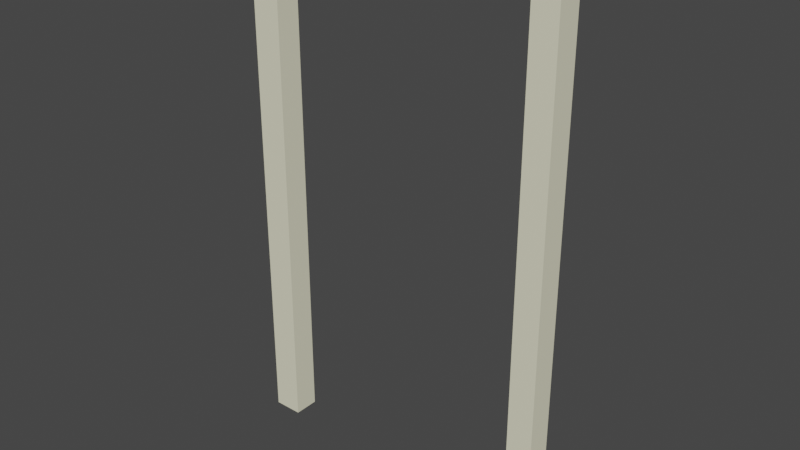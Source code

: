 # Source: SingleFrame.blend  (saved by Blender 3.6.11; exported with 4.5.12 LTS)
import bpy
from mathutils import Matrix  # noqa: F401  (used for matrix-valued properties, if any)

bpy.ops.wm.read_factory_settings(use_empty=True)
scene = bpy.context.scene
scene.name = 'Scene'

# ---- materials (node trees are filled in below, after node groups)
mat_frame = bpy.data.materials.new('Frame')
mat_frame.use_transparent_shadow = False
mat_frame.diffuse_color = (0.6498, 0.6911, 0.8373, 1.0)

# ---- material node trees
mat_frame.use_nodes = True; mat_frame.node_tree.nodes.clear()
_N = mat_frame.node_tree.nodes; _L = mat_frame.node_tree.links
n0 = _N.new('ShaderNodeBsdfPrincipled'); n0.name = 'Principled BSDF'; n0.location = (10, 300)
n0.distribution = 'GGX'
n0.subsurface_method = 'RANDOM_WALK_SKIN'
n0.inputs[0].default_value = (0.8373, 0.8137, 0.6007, 1.0)
n0.inputs[2].default_value = 0.8604
n0.inputs[27].default_value = (0.0, 0.0, 0.0, 1.0)
n0.inputs[28].default_value = 1.0
n1 = _N.new('ShaderNodeOutputMaterial'); n1.name = 'Material Output'; n1.location = (320, 270)
_L.new(n0.outputs[0], n1.inputs[0])
n1.is_active_output = True

# ---- world
world_world = bpy.data.worlds.new('World'); scene.world = world_world
world_world.use_nodes = True; world_world.node_tree.nodes.clear()
_N = world_world.node_tree.nodes; _L = world_world.node_tree.links
n0 = _N.new('ShaderNodeOutputWorld'); n0.name = 'World Output'; n0.location = (300, 300)
n1 = _N.new('ShaderNodeBackground'); n1.name = 'Background'; n1.location = (10, 300)
n1.inputs[0].default_value = (0.05088, 0.05088, 0.05088, 1.0)
_L.new(n1.outputs[0], n0.inputs[0])
n0.is_active_output = True
world_world.color = (0.05088, 0.05088, 0.05088)
world_world.use_sun_shadow = False
world_world.sun_shadow_jitter_overblur = 0.0

# ---- meshes
me_cube = bpy.data.meshes.new('Cube')
me_cube.from_pydata([(-1.0, -1.0, -1.0), (-1.0, -1.0, 1.0), (-1.0, 1.0, -1.0), (-1.0, 1.0, 1.0), (1.0, -1.0, -1.0), (1.0, -1.0, 1.0), (1.0, 1.0, -1.0), (1.0, 1.0, 1.0), (-1.0, -1.0, 40.0), (-1.0, 1.0, 40.0), (1.0, 1.0, 40.0), (1.0, -1.0, 40.0), (1.0, -1.0, 38.05), (-1.0, -1.0, 38.05), (-1.0, 1.0, 38.05), (1.0, 1.0, 38.05), (-24.0, -1.0, 40.0), (-24.0, 1.0, 40.0), (-24.0, 1.0, 38.05), (-24.0, -1.0, 38.05), (-21.7, 1.0, 38.05), (-21.7, 1.0, 40.0), (-21.7, -1.0, 40.0), (-21.7, -1.0, 38.05), (-24.0, -1.0, -1.0), (-24.0, 1.0, -1.0), (-21.7, 1.0, -1.0), (-21.7, -1.0, -1.0)], [], [(0, 1, 3, 2), (2, 3, 7, 6), (6, 7, 5, 4), (4, 5, 1, 0), (2, 6, 4, 0), (13, 12, 11, 8), (10, 9, 8, 11), (15, 14, 9, 10), (12, 15, 10, 11), (21, 20, 18, 17), (3, 1, 13, 14), (5, 7, 15, 12), (7, 3, 14, 15), (1, 5, 12, 13), (18, 19, 16, 17), (22, 21, 17, 16), (23, 22, 16, 19), (19, 18, 25, 24), (14, 13, 23, 20), (13, 8, 22, 23), (8, 9, 21, 22), (9, 14, 20, 21), (26, 27, 24, 25), (20, 23, 27, 26), (18, 20, 26, 25), (23, 19, 24, 27)])
_uv = me_cube.uv_layers.new(name='UVMap')
_uv.uv.foreach_set('vector', [0.375, 0.0, 0.625, 0.0, 0.625, 0.25, 0.375, 0.25, 0.375, 0.25, 0.625, 0.25, 0.625, 0.5, 0.375, 0.5, 0.375, 0.5, 0.625, 0.5, 0.625, 0.75, 0.375, 0.75, 0.375, 0.75, 0.625, 0.75, 0.625, 1.0, 0.375, 1.0, 0.125, 0.5, 0.375, 0.5, 0.375, 0.75, 0.125, 0.75, 0.625, 1.0, 0.625, 0.75, 0.625, 0.75, 0.625, 1.0, 0.625, 0.5, 0.875, 0.5, 0.875, 0.75, 0.625, 0.75, 0.625, 0.5, 0.625, 0.25, 0.625, 0.25, 0.625, 0.5, 0.625, 0.75, 0.625, 0.5, 0.625, 0.5, 0.625, 0.75, 0.625, 0.25, 0.625, 0.25, 0.625, 0.25, 0.625, 0.25, 0.625, 0.25, 0.625, 0.0, 0.625, 0.0, 0.625, 0.25, 0.625, 0.75, 0.625, 0.5, 0.625, 0.5, 0.625, 0.75, 0.625, 0.5, 0.625, 0.25, 0.625, 0.25, 0.625, 0.5, 0.625, 1.0, 0.625, 0.75, 0.625, 0.75, 0.625, 1.0, 0.625, 0.25, 0.625, 0.0, 0.625, 0.0, 0.625, 0.25, 0.875, 0.75, 0.875, 0.5, 0.875, 0.5, 0.875, 0.75, 0.625, 1.0, 0.625, 1.0, 0.625, 1.0, 0.625, 1.0, 0.625, 0.0, 0.625, 0.25, 0.625, 0.25, 0.625, 0.0, 0.625, 0.25, 0.625, 0.0, 0.625, 0.0, 0.625, 0.25, 0.625, 1.0, 0.625, 1.0, 0.625, 1.0, 0.625, 1.0, 0.875, 0.75, 0.875, 0.5, 0.875, 0.5, 0.875, 0.75, 0.625, 0.25, 0.625, 0.25, 0.625, 0.25, 0.625, 0.25, 0.625, 0.25, 0.625, 0.0, 0.625, 0.0, 0.625, 0.25, 0.625, 0.25, 0.625, 0.0, 0.625, 0.0, 0.625, 0.25, 0.625, 0.25, 0.625, 0.25, 0.625, 0.25, 0.625, 0.25, 0.625, 1.0, 0.625, 1.0, 0.625, 1.0, 0.625, 1.0])
me_cube.materials.append(mat_frame)
me_cube.update()

# ---- objects
ob_frame = bpy.data.objects.new('Frame', me_cube)

# ---- transforms, parenting, visibility, modifiers, constraints
ob_frame.location = (0.0, 0.0, 0.05)
ob_frame.scale = (0.05, 0.05, 0.05)

# ---- collection membership
scene.collection.objects.link(ob_frame)

# ---- scene / render settings (as saved in the file)
scene.frame_start = 1; scene.frame_end = 250; scene.frame_set(1)
scene.render.engine = 'BLENDER_EEVEE_NEXT'
scene.cycles.sampling_pattern = 'TABULATED_SOBOL'
scene.view_settings.view_transform = 'Filmic'
bpy.context.view_layer.update()

# ---- added for rendering (the .blend has no active camera and no usable light): camera, sun
cam_auto = bpy.data.cameras.new('AutoCamera')
cam_auto.lens = 50.0
cam_auto.sensor_width = 36.0
cam_auto.clip_end = 1000.0
ob_auto_camera = bpy.data.objects.new('AutoCamera', cam_auto)
scene.collection.objects.link(ob_auto_camera)
ob_auto_camera.location = (1.64843, -2.66811, 2.80374)
ob_auto_camera.rotation_euler = (1.09748, -7.21219e-08, 0.694738)
scene.camera = ob_auto_camera
light_auto_sun = bpy.data.lights.new('AutoSun', 'SUN')
light_auto_sun.energy = 3.0
light_auto_sun.angle = 0.0523599
ob_auto_sun = bpy.data.objects.new('AutoSun', light_auto_sun)
scene.collection.objects.link(ob_auto_sun)
ob_auto_sun.rotation_euler = (0.872665, 0.174533, 0.523599)
bpy.context.view_layer.update()
